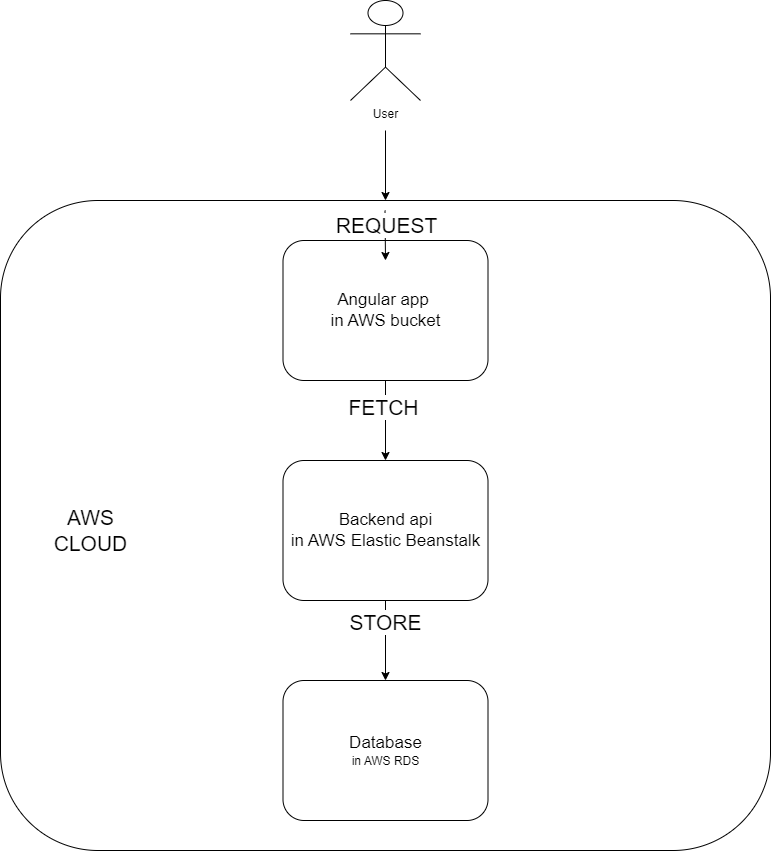

The diagram above was exported from draw.io. Its source (the exported page's mxGraphModel, read from the mxfile embedded in the PNG):
<mxGraphModel dx="1434" dy="756" grid="1" gridSize="10" guides="1" tooltips="1" connect="1" arrows="1" fold="1" page="1" pageScale="1" pageWidth="850" pageHeight="1100" math="0" shadow="0">
  <root>
    <mxCell id="0" />
    <mxCell id="1" parent="0" />
    <mxCell id="tdhAIawDq81NBm1I8yu2-1" value="User" style="shape=umlActor;verticalLabelPosition=bottom;verticalAlign=top;html=1;outlineConnect=0;" vertex="1" parent="1">
      <mxGeometry x="550" y="20" width="70" height="100" as="geometry" />
    </mxCell>
    <mxCell id="tdhAIawDq81NBm1I8yu2-6" value="" style="rounded=1;whiteSpace=wrap;html=1;" vertex="1" parent="1">
      <mxGeometry x="200" y="220" width="770" height="650" as="geometry" />
    </mxCell>
    <mxCell id="tdhAIawDq81NBm1I8yu2-10" value="" style="endArrow=classic;html=1;rounded=0;entryX=0.5;entryY=0;entryDx=0;entryDy=0;" edge="1" parent="1" target="tdhAIawDq81NBm1I8yu2-6">
      <mxGeometry width="50" height="50" relative="1" as="geometry">
        <mxPoint x="585" y="150" as="sourcePoint" />
        <mxPoint x="760" y="140" as="targetPoint" />
      </mxGeometry>
    </mxCell>
    <mxCell id="tdhAIawDq81NBm1I8yu2-11" value="&lt;font style=&quot;font-size: 17px;&quot;&gt;Angular app&amp;nbsp;&lt;br&gt;in AWS bucket&lt;/font&gt;" style="rounded=1;whiteSpace=wrap;html=1;" vertex="1" parent="1">
      <mxGeometry x="482.5" y="260" width="205" height="140" as="geometry" />
    </mxCell>
    <mxCell id="tdhAIawDq81NBm1I8yu2-12" value="" style="endArrow=classic;html=1;rounded=0;" edge="1" parent="1">
      <mxGeometry x="1" y="-25" width="50" height="50" relative="1" as="geometry">
        <mxPoint x="584.5" y="230" as="sourcePoint" />
        <mxPoint x="585" y="280" as="targetPoint" />
        <mxPoint x="10" y="20" as="offset" />
      </mxGeometry>
    </mxCell>
    <mxCell id="tdhAIawDq81NBm1I8yu2-19" value="REQUEST" style="edgeLabel;html=1;align=center;verticalAlign=middle;resizable=0;points=[];fontSize=21;" vertex="1" connectable="0" parent="tdhAIawDq81NBm1I8yu2-12">
      <mxGeometry x="-0.3995" y="1" relative="1" as="geometry">
        <mxPoint as="offset" />
      </mxGeometry>
    </mxCell>
    <mxCell id="tdhAIawDq81NBm1I8yu2-14" value="&lt;font style=&quot;font-size: 17px;&quot;&gt;Backend api&lt;br&gt;in AWS Elastic Beanstalk&lt;/font&gt;" style="rounded=1;whiteSpace=wrap;html=1;" vertex="1" parent="1">
      <mxGeometry x="482.5" y="480" width="205" height="140" as="geometry" />
    </mxCell>
    <mxCell id="tdhAIawDq81NBm1I8yu2-15" value="&lt;span style=&quot;font-size: 17px;&quot;&gt;Database&lt;br&gt;&lt;/span&gt;in AWS RDS" style="rounded=1;whiteSpace=wrap;html=1;" vertex="1" parent="1">
      <mxGeometry x="482.5" y="700" width="205" height="140" as="geometry" />
    </mxCell>
    <mxCell id="tdhAIawDq81NBm1I8yu2-16" value="" style="endArrow=classic;html=1;rounded=0;fontSize=17;exitX=0.5;exitY=1;exitDx=0;exitDy=0;entryX=0.5;entryY=0;entryDx=0;entryDy=0;" edge="1" parent="1" source="tdhAIawDq81NBm1I8yu2-11" target="tdhAIawDq81NBm1I8yu2-14">
      <mxGeometry width="50" height="50" relative="1" as="geometry">
        <mxPoint x="400" y="600" as="sourcePoint" />
        <mxPoint x="450" y="550" as="targetPoint" />
      </mxGeometry>
    </mxCell>
    <mxCell id="tdhAIawDq81NBm1I8yu2-20" value="FETCH" style="edgeLabel;html=1;align=center;verticalAlign=middle;resizable=0;points=[];fontSize=21;" vertex="1" connectable="0" parent="tdhAIawDq81NBm1I8yu2-16">
      <mxGeometry x="-0.35" y="-3" relative="1" as="geometry">
        <mxPoint as="offset" />
      </mxGeometry>
    </mxCell>
    <mxCell id="tdhAIawDq81NBm1I8yu2-17" value="" style="endArrow=classic;html=1;rounded=0;fontSize=17;exitX=0.5;exitY=1;exitDx=0;exitDy=0;entryX=0.5;entryY=0;entryDx=0;entryDy=0;" edge="1" parent="1" source="tdhAIawDq81NBm1I8yu2-14" target="tdhAIawDq81NBm1I8yu2-15">
      <mxGeometry width="50" height="50" relative="1" as="geometry">
        <mxPoint x="595" y="410" as="sourcePoint" />
        <mxPoint x="595" y="490" as="targetPoint" />
        <Array as="points" />
      </mxGeometry>
    </mxCell>
    <mxCell id="tdhAIawDq81NBm1I8yu2-21" value="STORE" style="edgeLabel;html=1;align=center;verticalAlign=middle;resizable=0;points=[];fontSize=21;" vertex="1" connectable="0" parent="tdhAIawDq81NBm1I8yu2-17">
      <mxGeometry x="-0.475" y="-1" relative="1" as="geometry">
        <mxPoint as="offset" />
      </mxGeometry>
    </mxCell>
    <mxCell id="tdhAIawDq81NBm1I8yu2-18" value="&lt;font style=&quot;font-size: 21px;&quot;&gt;AWS&lt;br&gt;CLOUD&lt;/font&gt;" style="text;html=1;align=center;verticalAlign=middle;resizable=0;points=[];autosize=1;strokeColor=none;fillColor=none;fontSize=17;" vertex="1" parent="1">
      <mxGeometry x="240" y="520" width="100" height="60" as="geometry" />
    </mxCell>
  </root>
</mxGraphModel>